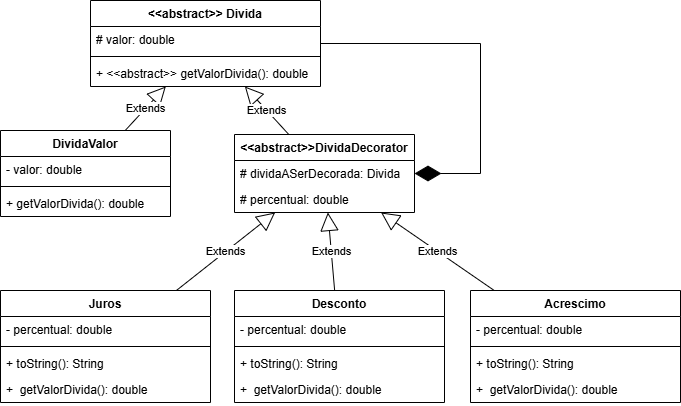

The diagram above was exported from draw.io. Its source (the exported page's mxGraphModel, read from the mxfile embedded in the PNG):
<mxGraphModel dx="1665" dy="777" grid="1" gridSize="10" guides="1" tooltips="1" connect="1" arrows="1" fold="1" page="1" pageScale="1" pageWidth="827" pageHeight="1169" math="0" shadow="0">
  <root>
    <mxCell id="0" />
    <mxCell id="1" parent="0" />
    <mxCell id="S2yK1meXKqfAMjLsc85C-9" value="&amp;lt;&amp;lt;abstract&amp;gt;&amp;gt; Divida" style="swimlane;fontStyle=1;align=center;verticalAlign=top;childLayout=stackLayout;horizontal=1;startSize=26;horizontalStack=0;resizeParent=1;resizeParentMax=0;resizeLast=0;collapsible=1;marginBottom=0;whiteSpace=wrap;html=1;" vertex="1" parent="1">
      <mxGeometry x="180" y="110" width="230" height="86" as="geometry" />
    </mxCell>
    <mxCell id="S2yK1meXKqfAMjLsc85C-10" value="# valor: double" style="text;strokeColor=none;fillColor=none;align=left;verticalAlign=top;spacingLeft=4;spacingRight=4;overflow=hidden;rotatable=0;points=[[0,0.5],[1,0.5]];portConstraint=eastwest;whiteSpace=wrap;html=1;" vertex="1" parent="S2yK1meXKqfAMjLsc85C-9">
      <mxGeometry y="26" width="230" height="26" as="geometry" />
    </mxCell>
    <mxCell id="S2yK1meXKqfAMjLsc85C-11" value="" style="line;strokeWidth=1;fillColor=none;align=left;verticalAlign=middle;spacingTop=-1;spacingLeft=3;spacingRight=3;rotatable=0;labelPosition=right;points=[];portConstraint=eastwest;strokeColor=inherit;" vertex="1" parent="S2yK1meXKqfAMjLsc85C-9">
      <mxGeometry y="52" width="230" height="8" as="geometry" />
    </mxCell>
    <mxCell id="S2yK1meXKqfAMjLsc85C-12" value="+ &amp;lt;&amp;lt;abstract&amp;gt;&amp;gt; getValorDivida(): double" style="text;strokeColor=none;fillColor=none;align=left;verticalAlign=top;spacingLeft=4;spacingRight=4;overflow=hidden;rotatable=0;points=[[0,0.5],[1,0.5]];portConstraint=eastwest;whiteSpace=wrap;html=1;" vertex="1" parent="S2yK1meXKqfAMjLsc85C-9">
      <mxGeometry y="60" width="230" height="26" as="geometry" />
    </mxCell>
    <mxCell id="S2yK1meXKqfAMjLsc85C-14" value="Juros" style="swimlane;fontStyle=1;align=center;verticalAlign=top;childLayout=stackLayout;horizontal=1;startSize=26;horizontalStack=0;resizeParent=1;resizeParentMax=0;resizeLast=0;collapsible=1;marginBottom=0;whiteSpace=wrap;html=1;" vertex="1" parent="1">
      <mxGeometry x="90" y="400" width="210" height="112" as="geometry" />
    </mxCell>
    <mxCell id="S2yK1meXKqfAMjLsc85C-15" value="- percentual: double" style="text;strokeColor=none;fillColor=none;align=left;verticalAlign=top;spacingLeft=4;spacingRight=4;overflow=hidden;rotatable=0;points=[[0,0.5],[1,0.5]];portConstraint=eastwest;whiteSpace=wrap;html=1;" vertex="1" parent="S2yK1meXKqfAMjLsc85C-14">
      <mxGeometry y="26" width="210" height="26" as="geometry" />
    </mxCell>
    <mxCell id="S2yK1meXKqfAMjLsc85C-16" value="" style="line;strokeWidth=1;fillColor=none;align=left;verticalAlign=middle;spacingTop=-1;spacingLeft=3;spacingRight=3;rotatable=0;labelPosition=right;points=[];portConstraint=eastwest;strokeColor=inherit;" vertex="1" parent="S2yK1meXKqfAMjLsc85C-14">
      <mxGeometry y="52" width="210" height="8" as="geometry" />
    </mxCell>
    <mxCell id="S2yK1meXKqfAMjLsc85C-17" value="+ toString(): String" style="text;strokeColor=none;fillColor=none;align=left;verticalAlign=top;spacingLeft=4;spacingRight=4;overflow=hidden;rotatable=0;points=[[0,0.5],[1,0.5]];portConstraint=eastwest;whiteSpace=wrap;html=1;" vertex="1" parent="S2yK1meXKqfAMjLsc85C-14">
      <mxGeometry y="60" width="210" height="26" as="geometry" />
    </mxCell>
    <mxCell id="S2yK1meXKqfAMjLsc85C-18" value="+&amp;nbsp;&amp;nbsp;getValorDivida(): double" style="text;strokeColor=none;fillColor=none;align=left;verticalAlign=top;spacingLeft=4;spacingRight=4;overflow=hidden;rotatable=0;points=[[0,0.5],[1,0.5]];portConstraint=eastwest;whiteSpace=wrap;html=1;" vertex="1" parent="S2yK1meXKqfAMjLsc85C-14">
      <mxGeometry y="86" width="210" height="26" as="geometry" />
    </mxCell>
    <mxCell id="S2yK1meXKqfAMjLsc85C-19" value="Desconto" style="swimlane;fontStyle=1;align=center;verticalAlign=top;childLayout=stackLayout;horizontal=1;startSize=26;horizontalStack=0;resizeParent=1;resizeParentMax=0;resizeLast=0;collapsible=1;marginBottom=0;whiteSpace=wrap;html=1;" vertex="1" parent="1">
      <mxGeometry x="324" y="400" width="210" height="112" as="geometry" />
    </mxCell>
    <mxCell id="S2yK1meXKqfAMjLsc85C-20" value="- percentual: double" style="text;strokeColor=none;fillColor=none;align=left;verticalAlign=top;spacingLeft=4;spacingRight=4;overflow=hidden;rotatable=0;points=[[0,0.5],[1,0.5]];portConstraint=eastwest;whiteSpace=wrap;html=1;" vertex="1" parent="S2yK1meXKqfAMjLsc85C-19">
      <mxGeometry y="26" width="210" height="26" as="geometry" />
    </mxCell>
    <mxCell id="S2yK1meXKqfAMjLsc85C-21" value="" style="line;strokeWidth=1;fillColor=none;align=left;verticalAlign=middle;spacingTop=-1;spacingLeft=3;spacingRight=3;rotatable=0;labelPosition=right;points=[];portConstraint=eastwest;strokeColor=inherit;" vertex="1" parent="S2yK1meXKqfAMjLsc85C-19">
      <mxGeometry y="52" width="210" height="8" as="geometry" />
    </mxCell>
    <mxCell id="S2yK1meXKqfAMjLsc85C-22" value="+ toString(): String" style="text;strokeColor=none;fillColor=none;align=left;verticalAlign=top;spacingLeft=4;spacingRight=4;overflow=hidden;rotatable=0;points=[[0,0.5],[1,0.5]];portConstraint=eastwest;whiteSpace=wrap;html=1;" vertex="1" parent="S2yK1meXKqfAMjLsc85C-19">
      <mxGeometry y="60" width="210" height="26" as="geometry" />
    </mxCell>
    <mxCell id="S2yK1meXKqfAMjLsc85C-23" value="+&amp;nbsp;&amp;nbsp;getValorDivida(): double" style="text;strokeColor=none;fillColor=none;align=left;verticalAlign=top;spacingLeft=4;spacingRight=4;overflow=hidden;rotatable=0;points=[[0,0.5],[1,0.5]];portConstraint=eastwest;whiteSpace=wrap;html=1;" vertex="1" parent="S2yK1meXKqfAMjLsc85C-19">
      <mxGeometry y="86" width="210" height="26" as="geometry" />
    </mxCell>
    <mxCell id="S2yK1meXKqfAMjLsc85C-24" value="Acrescimo" style="swimlane;fontStyle=1;align=center;verticalAlign=top;childLayout=stackLayout;horizontal=1;startSize=26;horizontalStack=0;resizeParent=1;resizeParentMax=0;resizeLast=0;collapsible=1;marginBottom=0;whiteSpace=wrap;html=1;" vertex="1" parent="1">
      <mxGeometry x="560" y="400" width="210" height="112" as="geometry" />
    </mxCell>
    <mxCell id="S2yK1meXKqfAMjLsc85C-25" value="- percentual: double" style="text;strokeColor=none;fillColor=none;align=left;verticalAlign=top;spacingLeft=4;spacingRight=4;overflow=hidden;rotatable=0;points=[[0,0.5],[1,0.5]];portConstraint=eastwest;whiteSpace=wrap;html=1;" vertex="1" parent="S2yK1meXKqfAMjLsc85C-24">
      <mxGeometry y="26" width="210" height="26" as="geometry" />
    </mxCell>
    <mxCell id="S2yK1meXKqfAMjLsc85C-26" value="" style="line;strokeWidth=1;fillColor=none;align=left;verticalAlign=middle;spacingTop=-1;spacingLeft=3;spacingRight=3;rotatable=0;labelPosition=right;points=[];portConstraint=eastwest;strokeColor=inherit;" vertex="1" parent="S2yK1meXKqfAMjLsc85C-24">
      <mxGeometry y="52" width="210" height="8" as="geometry" />
    </mxCell>
    <mxCell id="S2yK1meXKqfAMjLsc85C-27" value="+ toString(): String" style="text;strokeColor=none;fillColor=none;align=left;verticalAlign=top;spacingLeft=4;spacingRight=4;overflow=hidden;rotatable=0;points=[[0,0.5],[1,0.5]];portConstraint=eastwest;whiteSpace=wrap;html=1;" vertex="1" parent="S2yK1meXKqfAMjLsc85C-24">
      <mxGeometry y="60" width="210" height="26" as="geometry" />
    </mxCell>
    <mxCell id="S2yK1meXKqfAMjLsc85C-28" value="+&amp;nbsp;&amp;nbsp;getValorDivida(): double" style="text;strokeColor=none;fillColor=none;align=left;verticalAlign=top;spacingLeft=4;spacingRight=4;overflow=hidden;rotatable=0;points=[[0,0.5],[1,0.5]];portConstraint=eastwest;whiteSpace=wrap;html=1;" vertex="1" parent="S2yK1meXKqfAMjLsc85C-24">
      <mxGeometry y="86" width="210" height="26" as="geometry" />
    </mxCell>
    <mxCell id="S2yK1meXKqfAMjLsc85C-29" value="DividaValor" style="swimlane;fontStyle=1;align=center;verticalAlign=top;childLayout=stackLayout;horizontal=1;startSize=26;horizontalStack=0;resizeParent=1;resizeParentMax=0;resizeLast=0;collapsible=1;marginBottom=0;whiteSpace=wrap;html=1;" vertex="1" parent="1">
      <mxGeometry x="90" y="240" width="170" height="86" as="geometry" />
    </mxCell>
    <mxCell id="S2yK1meXKqfAMjLsc85C-30" value="- valor: double" style="text;strokeColor=none;fillColor=none;align=left;verticalAlign=top;spacingLeft=4;spacingRight=4;overflow=hidden;rotatable=0;points=[[0,0.5],[1,0.5]];portConstraint=eastwest;whiteSpace=wrap;html=1;" vertex="1" parent="S2yK1meXKqfAMjLsc85C-29">
      <mxGeometry y="26" width="170" height="26" as="geometry" />
    </mxCell>
    <mxCell id="S2yK1meXKqfAMjLsc85C-31" value="" style="line;strokeWidth=1;fillColor=none;align=left;verticalAlign=middle;spacingTop=-1;spacingLeft=3;spacingRight=3;rotatable=0;labelPosition=right;points=[];portConstraint=eastwest;strokeColor=inherit;" vertex="1" parent="S2yK1meXKqfAMjLsc85C-29">
      <mxGeometry y="52" width="170" height="8" as="geometry" />
    </mxCell>
    <mxCell id="S2yK1meXKqfAMjLsc85C-32" value="+ getValorDivida(): double" style="text;strokeColor=none;fillColor=none;align=left;verticalAlign=top;spacingLeft=4;spacingRight=4;overflow=hidden;rotatable=0;points=[[0,0.5],[1,0.5]];portConstraint=eastwest;whiteSpace=wrap;html=1;" vertex="1" parent="S2yK1meXKqfAMjLsc85C-29">
      <mxGeometry y="60" width="170" height="26" as="geometry" />
    </mxCell>
    <mxCell id="S2yK1meXKqfAMjLsc85C-37" value="&amp;lt;&amp;lt;abstract&amp;gt;&amp;gt;DividaDecorator" style="swimlane;fontStyle=1;align=center;verticalAlign=top;childLayout=stackLayout;horizontal=1;startSize=26;horizontalStack=0;resizeParent=1;resizeParentMax=0;resizeLast=0;collapsible=1;marginBottom=0;whiteSpace=wrap;html=1;" vertex="1" parent="1">
      <mxGeometry x="324" y="244" width="180" height="78" as="geometry" />
    </mxCell>
    <mxCell id="S2yK1meXKqfAMjLsc85C-38" value="# dividaASerDecorada: Divida" style="text;strokeColor=none;fillColor=none;align=left;verticalAlign=top;spacingLeft=4;spacingRight=4;overflow=hidden;rotatable=0;points=[[0,0.5],[1,0.5]];portConstraint=eastwest;whiteSpace=wrap;html=1;" vertex="1" parent="S2yK1meXKqfAMjLsc85C-37">
      <mxGeometry y="26" width="180" height="26" as="geometry" />
    </mxCell>
    <mxCell id="S2yK1meXKqfAMjLsc85C-46" value="# percentual: double" style="text;strokeColor=none;fillColor=none;align=left;verticalAlign=top;spacingLeft=4;spacingRight=4;overflow=hidden;rotatable=0;points=[[0,0.5],[1,0.5]];portConstraint=eastwest;whiteSpace=wrap;html=1;" vertex="1" parent="S2yK1meXKqfAMjLsc85C-37">
      <mxGeometry y="52" width="180" height="26" as="geometry" />
    </mxCell>
    <mxCell id="S2yK1meXKqfAMjLsc85C-41" value="Extends" style="endArrow=block;endSize=16;endFill=0;html=1;rounded=0;" edge="1" parent="1" source="S2yK1meXKqfAMjLsc85C-29" target="S2yK1meXKqfAMjLsc85C-9">
      <mxGeometry width="160" relative="1" as="geometry">
        <mxPoint x="350" y="400" as="sourcePoint" />
        <mxPoint x="510" y="400" as="targetPoint" />
      </mxGeometry>
    </mxCell>
    <mxCell id="S2yK1meXKqfAMjLsc85C-42" value="Extends" style="endArrow=block;endSize=16;endFill=0;html=1;rounded=0;" edge="1" parent="1" source="S2yK1meXKqfAMjLsc85C-37" target="S2yK1meXKqfAMjLsc85C-9">
      <mxGeometry width="160" relative="1" as="geometry">
        <mxPoint x="350" y="400" as="sourcePoint" />
        <mxPoint x="510" y="400" as="targetPoint" />
      </mxGeometry>
    </mxCell>
    <mxCell id="S2yK1meXKqfAMjLsc85C-43" value="Extends" style="endArrow=block;endSize=16;endFill=0;html=1;rounded=0;" edge="1" parent="1" source="S2yK1meXKqfAMjLsc85C-14" target="S2yK1meXKqfAMjLsc85C-37">
      <mxGeometry width="160" relative="1" as="geometry">
        <mxPoint x="370" y="400" as="sourcePoint" />
        <mxPoint x="368" y="335" as="targetPoint" />
      </mxGeometry>
    </mxCell>
    <mxCell id="S2yK1meXKqfAMjLsc85C-44" value="Extends" style="endArrow=block;endSize=16;endFill=0;html=1;rounded=0;" edge="1" parent="1" source="S2yK1meXKqfAMjLsc85C-19" target="S2yK1meXKqfAMjLsc85C-37">
      <mxGeometry width="160" relative="1" as="geometry">
        <mxPoint x="470" y="360" as="sourcePoint" />
        <mxPoint x="630" y="360" as="targetPoint" />
      </mxGeometry>
    </mxCell>
    <mxCell id="S2yK1meXKqfAMjLsc85C-45" value="Extends" style="endArrow=block;endSize=16;endFill=0;html=1;rounded=0;" edge="1" parent="1" source="S2yK1meXKqfAMjLsc85C-24" target="S2yK1meXKqfAMjLsc85C-37">
      <mxGeometry width="160" relative="1" as="geometry">
        <mxPoint x="490" y="360" as="sourcePoint" />
        <mxPoint x="650" y="360" as="targetPoint" />
      </mxGeometry>
    </mxCell>
    <mxCell id="S2yK1meXKqfAMjLsc85C-47" value="" style="endArrow=diamondThin;endFill=1;endSize=24;html=1;rounded=0;" edge="1" parent="1" source="S2yK1meXKqfAMjLsc85C-9" target="S2yK1meXKqfAMjLsc85C-37">
      <mxGeometry width="160" relative="1" as="geometry">
        <mxPoint x="370" y="400" as="sourcePoint" />
        <mxPoint x="560" y="190" as="targetPoint" />
        <Array as="points">
          <mxPoint x="570" y="153" />
          <mxPoint x="570" y="283" />
        </Array>
      </mxGeometry>
    </mxCell>
  </root>
</mxGraphModel>